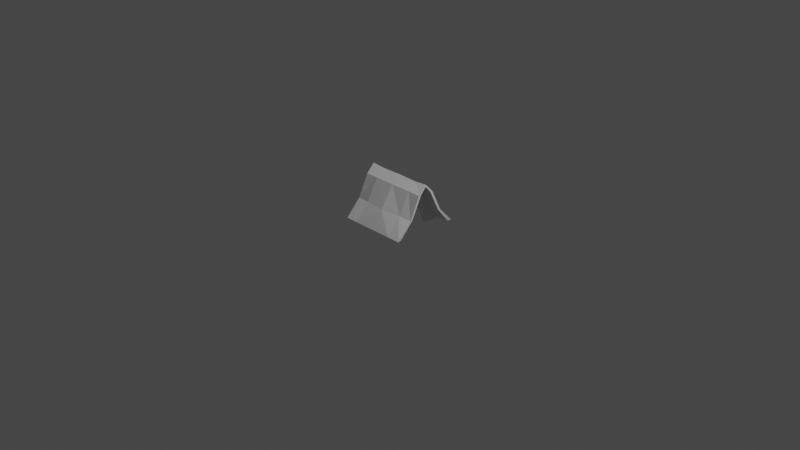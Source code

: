 # Source: tent.blend  (saved by Blender 3.4.6; exported with 4.5.12 LTS)
import bpy
from mathutils import Matrix  # noqa: F401  (used for matrix-valued properties, if any)

bpy.ops.wm.read_factory_settings(use_empty=True)
scene = bpy.context.scene
scene.name = 'Scene'

# ---- collections
col_collection = bpy.data.collections.new('Collection'); scene.collection.children.link(col_collection)

# ---- world
world_world = bpy.data.worlds.new('World'); scene.world = world_world
world_world.use_nodes = True; world_world.node_tree.nodes.clear()
_N = world_world.node_tree.nodes; _L = world_world.node_tree.links
n0 = _N.new('ShaderNodeOutputWorld'); n0.name = 'World Output'; n0.location = (300, 300)
n1 = _N.new('ShaderNodeBackground'); n1.name = 'Background'; n1.location = (10, 300)
n1.inputs[0].default_value = (0.05088, 0.05088, 0.05088, 1.0)
_L.new(n1.outputs[0], n0.inputs[0])
n0.is_active_output = True
world_world.color = (0.05088, 0.05088, 0.05088)
world_world.use_sun_shadow = False
world_world.sun_shadow_jitter_overblur = 0.0

# ---- cameras
cam_camera = bpy.data.cameras.new('Camera')
cam_camera.clip_end = 100.0
cam_camera.ortho_scale = 7.314

# ---- lights
light_light = bpy.data.lights.new('Light', 'POINT')
light_light.transmission_factor = 0.0
light_light.energy = 1000.0
light_light.shadow_soft_size = 0.1
light_light.shadow_maximum_resolution = 0.006
light_light.use_absolute_resolution = True

# ---- meshes
me_cube = bpy.data.meshes.new('Cube')
me_cube.from_pydata([(-0.0005004, 0.08972, 0.4093), (-0.0005004, 0.3679, 0.001942), (0.3763, 0.06244, 0.4093), (-0.0005004, 0.3249, 0.001942), (0.208, 0.3043, 0.001942), (0.2113, 0.05916, 0.4093), (0.3763, 0.3679, 0.001942), (0.3763, 0.08972, 0.4093), (-0.0005004, 0.06244, 0.4093), (0.3679, 0.3249, 0.001942), (0.2406, 0.3068, 0.001942), (0.2447, 0.0651, 0.4093), (0.2138, 0.1245, 0.001942), (0.2313, 0.3679, 0.001942), (0.2313, 0.08972, 0.4093), (0.232, 0.1245, 0.001942), (0.2384, 0.0, 0.4792), (0.2125, 0.0, 0.4792), (0.232, 0.0, 0.3585), (0.2138, 0.0, 0.3609), (-0.0005004, 0.0, 0.4938), (0.3763, 0.0, 0.4794), (0.3763, 0.0, 0.5006), (-0.0005004, 0.0, 0.4794), (0.2313, 0.0, 0.4891), (0.3763, 0.2019, 0.1739), (0.2138, 0.069, 0.1613), (0.232, 0.06836, 0.1631), (0.2423, 0.1669, 0.171), (0.3763, 0.1783, 0.1744), (0.2313, 0.2196, 0.1813), (-0.0005004, 0.2437, 0.1839), (0.0005004, 0.08972, 0.4093), (0.0005004, 0.3679, 0.001942), (-0.3763, 0.06244, 0.4093), (0.0005004, 0.3249, 0.001942), (-0.208, 0.3043, 0.001942), (-0.2113, 0.05916, 0.4093), (-0.3763, 0.3679, 0.001942), (-0.3763, 0.08972, 0.4093), (0.0005004, 0.06244, 0.4093), (-0.3679, 0.3249, 0.001942), (-0.2406, 0.3068, 0.001942), (-0.2447, 0.0651, 0.4093), (-0.2138, 0.1245, 0.001942), (-0.2313, 0.3679, 0.001942), (-0.2313, 0.08972, 0.4093), (-0.232, 0.1245, 0.001942), (-0.2384, 0.0, 0.4792), (-0.2125, 0.0, 0.4792), (-0.232, 0.0, 0.3585), (-0.2138, 0.0, 0.3609), (0.0005004, 0.0, 0.4938), (-0.3763, 0.0, 0.4794), (-0.3763, 0.0, 0.5006), (0.0005004, 0.0, 0.4794), (-0.2313, 0.0, 0.4891), (-0.3763, 0.2019, 0.1739), (-0.2138, 0.069, 0.1613), (-0.232, 0.06836, 0.1631), (-0.2423, 0.1669, 0.171), (-0.3763, 0.1783, 0.1744), (-0.2313, 0.2196, 0.1813), (0.0005004, 0.2437, 0.1839), (-0.0005004, -0.08972, 0.4093), (-0.0005004, -0.3679, 0.001942), (0.3763, -0.06244, 0.4093), (-0.0005004, -0.3249, 0.001942), (0.208, -0.3043, 0.001942), (0.2113, -0.05916, 0.4093), (0.3763, -0.3679, 0.001942), (0.3763, -0.08972, 0.4093), (-0.0005004, -0.06244, 0.4093), (0.3679, -0.3249, 0.001942), (0.2406, -0.3068, 0.001942), (0.2447, -0.0651, 0.4093), (0.2138, -0.1245, 0.001942), (0.2313, -0.3679, 0.001942), (0.2313, -0.08972, 0.4093), (0.232, -0.1245, 0.001942), (0.3763, -0.2019, 0.1739), (0.2138, -0.069, 0.1613), (0.232, -0.06836, 0.1631), (0.2423, -0.1669, 0.171), (0.3763, -0.1783, 0.1744), (0.2313, -0.2196, 0.1813), (-0.0005004, -0.2437, 0.1839), (0.0005004, -0.08972, 0.4093), (0.0005004, -0.3679, 0.001942), (-0.3763, -0.06244, 0.4093), (0.0005004, -0.3249, 0.001942), (-0.208, -0.3043, 0.001942), (-0.2113, -0.05916, 0.4093), (-0.3763, -0.3679, 0.001942), (-0.3763, -0.08972, 0.4093), (0.0005004, -0.06244, 0.4093), (-0.3679, -0.3249, 0.001942), (-0.2406, -0.3068, 0.001942), (-0.2447, -0.0651, 0.4093), (-0.2138, -0.1245, 0.001942), (-0.2313, -0.3679, 0.001942), (-0.2313, -0.08972, 0.4093), (-0.232, -0.1245, 0.001942), (-0.3763, -0.2019, 0.1739), (-0.2138, -0.069, 0.1613), (-0.232, -0.06836, 0.1631), (-0.2423, -0.1669, 0.171), (-0.3763, -0.1783, 0.1744), (-0.2313, -0.2196, 0.1813), (0.0005004, -0.2437, 0.1839)], [], [(0, 31, 1, 3, 8), (13, 30, 25, 6), (6, 25, 29, 9), (14, 0, 20, 24), (15, 10, 28, 27), (8, 3, 4, 5), (9, 29, 28, 10), (13, 6, 9, 10), (13, 10, 4), (4, 10, 15, 12), (4, 12, 26, 19, 17, 5), (12, 15, 27, 26), (8, 5, 17, 23), (1, 31, 30, 13), (1, 13, 4, 3), (11, 5, 17, 16), (19, 18, 16, 17), (24, 20, 23, 17), (22, 24, 16, 21), (24, 17, 16), (11, 2, 21, 16), (2, 7, 22, 21), (0, 8, 23, 20), (7, 14, 24, 22), (27, 28, 11, 16, 18), (26, 27, 18, 19), (29, 25, 7, 2), (28, 29, 2, 11), (25, 30, 14, 7), (30, 31, 0, 14), (32, 40, 35, 33, 63), (45, 38, 57, 62), (38, 41, 61, 57), (46, 56, 52, 32), (47, 59, 60, 42), (40, 37, 36, 35), (41, 42, 60, 61), (45, 42, 41, 38), (45, 36, 42), (36, 44, 47, 42), (36, 37, 49, 51, 58, 44), (44, 58, 59, 47), (40, 55, 49, 37), (33, 45, 62, 63), (33, 35, 36, 45), (43, 48, 49, 37), (51, 49, 48, 50), (56, 49, 55, 52), (54, 53, 48, 56), (56, 48, 49), (43, 48, 53, 34), (34, 53, 54, 39), (32, 52, 55, 40), (39, 54, 56, 46), (59, 50, 48, 43, 60), (58, 51, 50, 59), (61, 34, 39, 57), (60, 43, 34, 61), (57, 39, 46, 62), (62, 46, 32, 63), (64, 72, 67, 65, 86), (77, 70, 80, 85), (70, 73, 84, 80), (78, 24, 20, 64), (79, 82, 83, 74), (72, 69, 68, 67), (73, 74, 83, 84), (77, 74, 73, 70), (77, 68, 74), (68, 76, 79, 74), (68, 69, 17, 19, 81, 76), (76, 81, 82, 79), (72, 23, 17, 69), (65, 77, 85, 86), (65, 67, 68, 77), (75, 16, 17, 69), (75, 16, 21, 66), (66, 21, 22, 71), (64, 20, 23, 72), (71, 22, 24, 78), (82, 18, 16, 75, 83), (81, 19, 18, 82), (84, 66, 71, 80), (83, 75, 66, 84), (80, 71, 78, 85), (85, 78, 64, 86), (87, 109, 88, 90, 95), (100, 108, 103, 93), (93, 103, 107, 96), (101, 87, 52, 56), (102, 97, 106, 105), (95, 90, 91, 92), (96, 107, 106, 97), (100, 93, 96, 97), (100, 97, 91), (91, 97, 102, 99), (91, 99, 104, 51, 49, 92), (99, 102, 105, 104), (95, 92, 49, 55), (88, 109, 108, 100), (88, 100, 91, 90), (98, 92, 49, 48), (98, 89, 53, 48), (89, 94, 54, 53), (87, 95, 55, 52), (94, 101, 56, 54), (105, 106, 98, 48, 50), (104, 105, 50, 51), (107, 103, 94, 89), (106, 107, 89, 98), (103, 108, 101, 94), (108, 109, 87, 101)])
_uv = me_cube.uv_layers.new(name='UVMap')
_uv.uv.foreach_set('vector', [0.625, 0.372, 0.4158, 0.4428, 0.247, 0.5, 0.247, 0.5146, 0.6399, 0.4015, 0.375, 0.4538, 0.4851, 0.4538, 0.4805, 0.5, 0.375, 0.5, 0.375, 0.5, 0.4805, 0.5, 0.4808, 0.5146, 0.375, 0.5146, 0.625, 0.3904, 0.625, 0.372, 0.625, 0.372, 0.625, 0.3904, 0.3288, 0.625, 0.375, 0.625, 0.4787, 0.625, 0.4642, 0.625, 0.6399, 0.4015, 0.247, 0.5146, 0.247, 0.625, 0.753, 0.625, 0.375, 0.5146, 0.4808, 0.5146, 0.4787, 0.625, 0.375, 0.625, 0.3288, 0.5, 0.375, 0.5, 0.375, 0.5146, 0.3288, 0.5146, 0.3288, 0.5, 0.3288, 0.5146, 0.2654, 0.5146, 0.2654, 0.5146, 0.3288, 0.5146, 0.3288, 0.625, 0.2654, 0.625, 0.247, 0.625, 0.2654, 0.625, 0.449, 0.625, 0.6789, 0.625, 0.7346, 0.625, 0.753, 0.625, 0.2654, 0.625, 0.3288, 0.625, 0.4642, 0.625, 0.449, 0.625, 0.6399, 0.4015, 0.753, 0.625, 0.753, 0.625, 0.6399, 0.4015, 0.375, 0.372, 0.4866, 0.372, 0.4851, 0.3904, 0.375, 0.3904, 0.247, 0.5, 0.2654, 0.5, 0.2654, 0.5146, 0.247, 0.5146, 0.6712, 0.5146, 0.7346, 0.5146, 0.7346, 0.625, 0.6712, 0.625, 0.6789, 0.625, 0.6285, 0.625, 0.6712, 0.625, 0.7346, 0.625, 0.7346, 0.5, 0.753, 0.5, 0.753, 0.5146, 0.7346, 0.5146, 0.625, 0.5, 0.6712, 0.5, 0.6712, 0.5146, 0.625, 0.5146, 0.7346, 0.5, 0.7346, 0.5146, 0.6712, 0.5146, 0.625, 0.625, 0.625, 0.5146, 0.625, 0.5146, 0.625, 0.625, 0.625, 0.5146, 0.625, 0.5, 0.625, 0.5, 0.625, 0.5146, 0.625, 0.372, 0.6399, 0.4015, 0.6399, 0.4015, 0.625, 0.372, 0.625, 0.5, 0.625, 0.4538, 0.625, 0.4538, 0.625, 0.5, 0.4642, 0.625, 0.4787, 0.625, 0.625, 0.625, 0.6712, 0.625, 0.6285, 0.625, 0.449, 0.625, 0.4642, 0.625, 0.6285, 0.625, 0.6789, 0.625, 0.4808, 0.5146, 0.4805, 0.5, 0.625, 0.5, 0.625, 0.5146, 0.4787, 0.625, 0.4808, 0.5146, 0.625, 0.5146, 0.625, 0.625, 0.4805, 0.5, 0.4851, 0.4538, 0.625, 0.4538, 0.625, 0.5, 0.4851, 0.3904, 0.4866, 0.372, 0.625, 0.372, 0.625, 0.3904, 0.625, 0.372, 0.6399, 0.4015, 0.247, 0.5146, 0.247, 0.5, 0.4158, 0.4428, 0.375, 0.4538, 0.375, 0.5, 0.4805, 0.5, 0.4851, 0.4538, 0.375, 0.5, 0.375, 0.5146, 0.4808, 0.5146, 0.4805, 0.5, 0.625, 0.3904, 0.625, 0.3904, 0.625, 0.372, 0.625, 0.372, 0.3288, 0.625, 0.4642, 0.625, 0.4787, 0.625, 0.375, 0.625, 0.6399, 0.4015, 0.753, 0.625, 0.247, 0.625, 0.247, 0.5146, 0.375, 0.5146, 0.375, 0.625, 0.4787, 0.625, 0.4808, 0.5146, 0.3288, 0.5, 0.3288, 0.5146, 0.375, 0.5146, 0.375, 0.5, 0.3288, 0.5, 0.2654, 0.5146, 0.3288, 0.5146, 0.2654, 0.5146, 0.2654, 0.625, 0.3288, 0.625, 0.3288, 0.5146, 0.247, 0.625, 0.753, 0.625, 0.7346, 0.625, 0.6789, 0.625, 0.449, 0.625, 0.2654, 0.625, 0.2654, 0.625, 0.449, 0.625, 0.4642, 0.625, 0.3288, 0.625, 0.6399, 0.4015, 0.6399, 0.4015, 0.753, 0.625, 0.753, 0.625, 0.375, 0.372, 0.375, 0.3904, 0.4851, 0.3904, 0.4866, 0.372, 0.247, 0.5, 0.247, 0.5146, 0.2654, 0.5146, 0.2654, 0.5, 0.6712, 0.5146, 0.6712, 0.625, 0.7346, 0.625, 0.7346, 0.5146, 0.6789, 0.625, 0.7346, 0.625, 0.6712, 0.625, 0.6285, 0.625, 0.7346, 0.5, 0.7346, 0.5146, 0.753, 0.5146, 0.753, 0.5, 0.625, 0.5, 0.625, 0.5146, 0.6712, 0.5146, 0.6712, 0.5, 0.7346, 0.5, 0.6712, 0.5146, 0.7346, 0.5146, 0.625, 0.625, 0.625, 0.625, 0.625, 0.5146, 0.625, 0.5146, 0.625, 0.5146, 0.625, 0.5146, 0.625, 0.5, 0.625, 0.5, 0.625, 0.372, 0.625, 0.372, 0.6399, 0.4015, 0.6399, 0.4015, 0.625, 0.5, 0.625, 0.5, 0.625, 0.4538, 0.625, 0.4538, 0.4642, 0.625, 0.6285, 0.625, 0.6712, 0.625, 0.625, 0.625, 0.4787, 0.625, 0.449, 0.625, 0.6789, 0.625, 0.6285, 0.625, 0.4642, 0.625, 0.4808, 0.5146, 0.625, 0.5146, 0.625, 0.5, 0.4805, 0.5, 0.4787, 0.625, 0.625, 0.625, 0.625, 0.5146, 0.4808, 0.5146, 0.4805, 0.5, 0.625, 0.5, 0.625, 0.4538, 0.4851, 0.4538, 0.4851, 0.3904, 0.625, 0.3904, 0.625, 0.372, 0.4866, 0.372, 0.625, 0.372, 0.6399, 0.4015, 0.247, 0.5146, 0.247, 0.5, 0.4158, 0.4428, 0.375, 0.4538, 0.375, 0.5, 0.4805, 0.5, 0.4851, 0.4538, 0.375, 0.5, 0.375, 0.5146, 0.4808, 0.5146, 0.4805, 0.5, 0.625, 0.3904, 0.625, 0.3904, 0.625, 0.372, 0.625, 0.372, 0.3288, 0.625, 0.4642, 0.625, 0.4787, 0.625, 0.375, 0.625, 0.6399, 0.4015, 0.753, 0.625, 0.247, 0.625, 0.247, 0.5146, 0.375, 0.5146, 0.375, 0.625, 0.4787, 0.625, 0.4808, 0.5146, 0.3288, 0.5, 0.3288, 0.5146, 0.375, 0.5146, 0.375, 0.5, 0.3288, 0.5, 0.2654, 0.5146, 0.3288, 0.5146, 0.2654, 0.5146, 0.2654, 0.625, 0.3288, 0.625, 0.3288, 0.5146, 0.247, 0.625, 0.753, 0.625, 0.7346, 0.625, 0.6789, 0.625, 0.449, 0.625, 0.2654, 0.625, 0.2654, 0.625, 0.449, 0.625, 0.4642, 0.625, 0.3288, 0.625, 0.6399, 0.4015, 0.6399, 0.4015, 0.753, 0.625, 0.753, 0.625, 0.375, 0.372, 0.375, 0.3904, 0.4851, 0.3904, 0.4866, 0.372, 0.247, 0.5, 0.247, 0.5146, 0.2654, 0.5146, 0.2654, 0.5, 0.6712, 0.5146, 0.6712, 0.625, 0.7346, 0.625, 0.7346, 0.5146, 0.625, 0.625, 0.625, 0.625, 0.625, 0.5146, 0.625, 0.5146, 0.625, 0.5146, 0.625, 0.5146, 0.625, 0.5, 0.625, 0.5, 0.625, 0.372, 0.625, 0.372, 0.6399, 0.4015, 0.6399, 0.4015, 0.625, 0.5, 0.625, 0.5, 0.625, 0.4538, 0.625, 0.4538, 0.4642, 0.625, 0.6285, 0.625, 0.6712, 0.625, 0.625, 0.625, 0.4787, 0.625, 0.449, 0.625, 0.6789, 0.625, 0.6285, 0.625, 0.4642, 0.625, 0.4808, 0.5146, 0.625, 0.5146, 0.625, 0.5, 0.4805, 0.5, 0.4787, 0.625, 0.625, 0.625, 0.625, 0.5146, 0.4808, 0.5146, 0.4805, 0.5, 0.625, 0.5, 0.625, 0.4538, 0.4851, 0.4538, 0.4851, 0.3904, 0.625, 0.3904, 0.625, 0.372, 0.4866, 0.372, 0.625, 0.372, 0.4158, 0.4428, 0.247, 0.5, 0.247, 0.5146, 0.6399, 0.4015, 0.375, 0.4538, 0.4851, 0.4538, 0.4805, 0.5, 0.375, 0.5, 0.375, 0.5, 0.4805, 0.5, 0.4808, 0.5146, 0.375, 0.5146, 0.625, 0.3904, 0.625, 0.372, 0.625, 0.372, 0.625, 0.3904, 0.3288, 0.625, 0.375, 0.625, 0.4787, 0.625, 0.4642, 0.625, 0.6399, 0.4015, 0.247, 0.5146, 0.247, 0.625, 0.753, 0.625, 0.375, 0.5146, 0.4808, 0.5146, 0.4787, 0.625, 0.375, 0.625, 0.3288, 0.5, 0.375, 0.5, 0.375, 0.5146, 0.3288, 0.5146, 0.3288, 0.5, 0.3288, 0.5146, 0.2654, 0.5146, 0.2654, 0.5146, 0.3288, 0.5146, 0.3288, 0.625, 0.2654, 0.625, 0.247, 0.625, 0.2654, 0.625, 0.449, 0.625, 0.6789, 0.625, 0.7346, 0.625, 0.753, 0.625, 0.2654, 0.625, 0.3288, 0.625, 0.4642, 0.625, 0.449, 0.625, 0.6399, 0.4015, 0.753, 0.625, 0.753, 0.625, 0.6399, 0.4015, 0.375, 0.372, 0.4866, 0.372, 0.4851, 0.3904, 0.375, 0.3904, 0.247, 0.5, 0.2654, 0.5, 0.2654, 0.5146, 0.247, 0.5146, 0.6712, 0.5146, 0.7346, 0.5146, 0.7346, 0.625, 0.6712, 0.625, 0.625, 0.625, 0.625, 0.5146, 0.625, 0.5146, 0.625, 0.625, 0.625, 0.5146, 0.625, 0.5, 0.625, 0.5, 0.625, 0.5146, 0.625, 0.372, 0.6399, 0.4015, 0.6399, 0.4015, 0.625, 0.372, 0.625, 0.5, 0.625, 0.4538, 0.625, 0.4538, 0.625, 0.5, 0.4642, 0.625, 0.4787, 0.625, 0.625, 0.625, 0.6712, 0.625, 0.6285, 0.625, 0.449, 0.625, 0.4642, 0.625, 0.6285, 0.625, 0.6789, 0.625, 0.4808, 0.5146, 0.4805, 0.5, 0.625, 0.5, 0.625, 0.5146, 0.4787, 0.625, 0.4808, 0.5146, 0.625, 0.5146, 0.625, 0.625, 0.4805, 0.5, 0.4851, 0.4538, 0.625, 0.4538, 0.625, 0.5, 0.4851, 0.3904, 0.4866, 0.372, 0.625, 0.372, 0.625, 0.3904])
me_cube.update()

# ---- objects
ob_light = bpy.data.objects.new('Light', light_light)
ob_camera = bpy.data.objects.new('Camera', cam_camera)
ob_cube = bpy.data.objects.new('Cube', me_cube)

# ---- transforms, parenting, visibility, modifiers, constraints
ob_light.location = (4.076, 1.005, 5.904)
ob_light.rotation_euler = (0.6503, 0.05522, 1.866)
ob_light.lock_rotations_4d = False
ob_light.empty_display_type = 'ARROWS'
ob_light.color = (0.0, 0.0, 0.0, 0.0)
ob_light.lineart.crease_threshold = 0.0
ob_camera.location = (7.359, -6.926, 4.958)
ob_camera.rotation_euler = (1.109, 0.0, 0.8149)
ob_camera.lock_rotations_4d = False
ob_camera.empty_display_type = 'ARROWS'
ob_camera.color = (0.0, 0.0, 0.0, 0.0)
ob_camera.display_type = 'WIRE'
ob_camera.lineart.crease_threshold = 0.0
ob_cube.location = (0.0, 0.0, 0.0)
_m = ob_cube.modifiers.new('Triangulate', 'TRIANGULATE')

# ---- collection membership
col_collection.objects.link(ob_light)
col_collection.objects.link(ob_camera)
col_collection.objects.link(ob_cube)

# ---- scene / render settings (as saved in the file)
scene.camera = ob_camera
scene.frame_start = 1; scene.frame_end = 250; scene.frame_set(1)
scene.render.engine = 'BLENDER_EEVEE_NEXT'
scene.cycles.sampling_pattern = 'TABULATED_SOBOL'
scene.cycles.use_light_tree = False
scene.view_settings.view_transform = 'Filmic'
bpy.context.view_layer.update()
